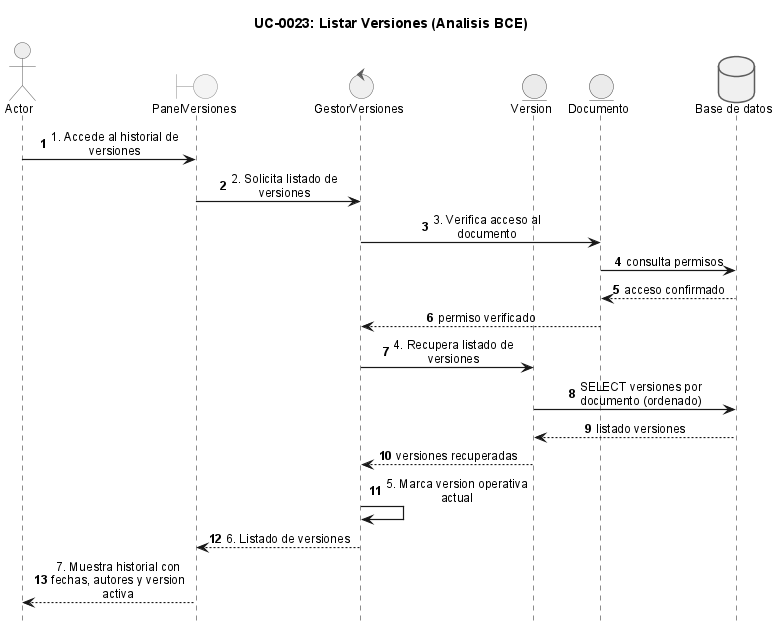

The diagram above was rendered by PlantUML. Its source (embedded in the PNG):
@startuml
!include _sequence-bce-style.puml

title UC-0023: Listar Versiones (Analisis BCE)

actor Actor
boundary "PanelVersiones" as BF
control "GestorVersiones" as CV
entity "Version" as EV
entity "Documento" as ED

database "Base de datos" as DB

Actor -> BF : 1. Accede al historial de versiones
BF -> CV : 2. Solicita listado de versiones
CV -> ED : 3. Verifica acceso al documento
ED -> DB : consulta permisos
DB --> ED : acceso confirmado
ED --> CV : permiso verificado

CV -> EV : 4. Recupera listado de versiones
EV -> DB : SELECT versiones por documento (ordenado)
DB --> EV : listado versiones
EV --> CV : versiones recuperadas

CV -> CV : 5. Marca version operativa actual
CV --> BF : 6. Listado de versiones
BF --> Actor : 7. Muestra historial con fechas, autores y version activa

@enduml